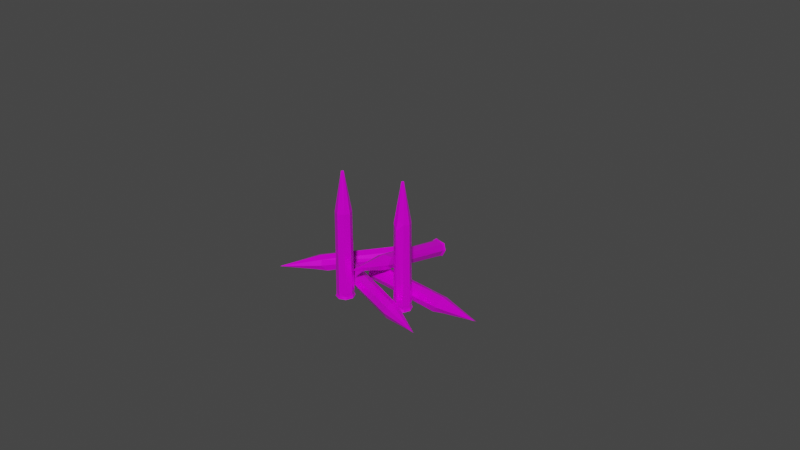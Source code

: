 # Source: Ammo.308.blend  (saved by Blender 3.0.42; exported with 4.5.12 LTS)
import bpy
from mathutils import Matrix  # noqa: F401  (used for matrix-valued properties, if any)

bpy.ops.wm.read_factory_settings(use_empty=True)
scene = bpy.context.scene
scene.name = 'Scene'

# ---- collections
col_collection = bpy.data.collections.new('Collection'); scene.collection.children.link(col_collection)

# ---- images (referenced by path relative to the original .blend; pixels are not part of the script)
import os
ASSET_DIR = os.environ.get("B2B_ASSET_DIR", "")  # directory of the original .blend (textures are referenced by path, not embedded)
HERE = os.path.dirname(os.path.abspath(__file__))  # packed textures are extracted next to this script under _unpacked/

def load_image(name, relpath, width, height, colorspace="sRGB"):
    """Load a texture the original file referenced (path relative to the .blend, or extracted next to this script)."""
    p = next((c for c in (os.path.join(HERE, relpath), os.path.join(ASSET_DIR, relpath)) if relpath and os.path.exists(c)), "")
    if p:
        img = bpy.data.images.load(p, check_existing=True)
        img.name = name
    else:  # same state as the original file: an image datablock whose file is absent (Cycles renders it pink)
        img = bpy.data.images.new(name, width, height)
        img.source = "FILE"
        img.filepath = "//" + (relpath or name)
    img.colorspace_settings.name = colorspace
    return img
img_t_pallet_png = load_image('T_Pallet.png', 'T_Pallet.png', 1024, 1024, 'sRGB')

# ---- materials (node trees are filled in below, after node groups)
mat_material = bpy.data.materials.new('Material')
mat_material.alpha_threshold = 0.0
mat_material.use_transparent_shadow = False
mat_material.line_color = (0.0, 0.0, 0.0, 1.0)

# ---- material node trees
mat_material.use_nodes = True; mat_material.node_tree.nodes.clear()
_N = mat_material.node_tree.nodes; _L = mat_material.node_tree.links
n0 = _N.new('ShaderNodeOutputMaterial'); n0.name = 'Material Output'; n0.location = (300, 300)
n1 = _N.new('ShaderNodeTexImage'); n1.name = 'Image Texture'; n1.location = (-290, 127)
n1.image = img_t_pallet_png
n2 = _N.new('ShaderNodeTexCoord'); n2.name = 'Texture Coordinate'; n2.location = (-608, 171)
n3 = _N.new('ShaderNodeBsdfPrincipled'); n3.name = 'Principled BSDF'; n3.location = (10, 300)
n3.distribution = 'GGX'
n3.subsurface_method = 'RANDOM_WALK_SKIN'
n3.inputs[1].default_value = 0.2759
n3.inputs[2].default_value = 0.2448
n3.inputs[3].default_value = 1.45
n3.inputs[13].default_value = 0.4207
n3.inputs[27].default_value = (0.0, 0.0, 0.0, 1.0)
n3.inputs[28].default_value = 1.0
_L.new(n3.outputs[0], n0.inputs[0])
_L.new(n2.outputs[2], n1.inputs[0])
_L.new(n2.outputs[1], n3.inputs[5])
_L.new(n1.outputs[1], n3.inputs[4])
_L.new(n1.outputs[0], n3.inputs[0])
n0.is_active_output = True

# ---- world
world_world = bpy.data.worlds.new('World'); scene.world = world_world
world_world.use_nodes = True; world_world.node_tree.nodes.clear()
_N = world_world.node_tree.nodes; _L = world_world.node_tree.links
n0 = _N.new('ShaderNodeOutputWorld'); n0.name = 'World Output'; n0.location = (300, 300)
n1 = _N.new('ShaderNodeBackground'); n1.name = 'Background'; n1.location = (10, 300)
n1.inputs[0].default_value = (0.05088, 0.05088, 0.05088, 1.0)
_L.new(n1.outputs[0], n0.inputs[0])
n0.is_active_output = True
world_world.color = (0.05088, 0.05088, 0.05088)
world_world.use_sun_shadow = False
world_world.sun_shadow_jitter_overblur = 0.0

# ---- meshes
me_cylinder_004 = bpy.data.meshes.new('Cylinder.004')
me_cylinder_004.from_pydata([(-0.002904, 0.008856, 0.003119), (0.02274, 0.005518, 0.00131), (-0.00316, 0.006087, 0.0004067), (0.02076, 0.001894, 0.001031), (-0.003394, 0.00355, 0.003119), (-0.003327, 0.004279, 0.004886), (0.02242, 0.002127, 0.004928), (-0.002975, 0.008079, 0.005003), (0.02281, 0.006295, 0.003044), (0.0229, 0.003793, 0.0007106), (0.02237, 0.001345, 0.00318), (0.02276, 0.005615, 0.004834), (0.0352, 0.002992, 0.002922), (0.03513, 0.002324, 0.003316), (0.02407, 0.002185, 0.00159), (0.02257, 0.003892, 0.005601), (-0.004453, 0.003648, 0.002886), (-0.002975, 0.008079, 0.001235), (-0.003327, 0.004279, 0.001352), (-0.00316, 0.006087, 0.005831), (-0.003958, 0.009002, 0.003235), (-0.00403, 0.008225, 0.001352), (-0.004186, 0.006533, 0.0004549), (-0.004366, 0.004589, 0.001071), (-0.004392, 0.004309, 0.004954), (-0.004218, 0.006185, 0.005735), (-0.004049, 0.008013, 0.005167), (-0.004742, 0.008448, 0.001031), (-0.004934, 0.006368, 0.0001655), (-0.005126, 0.004289, 0.001031), (-0.005206, 0.003427, 0.003119), (-0.005126, 0.004289, 0.005207), (-0.004934, 0.006368, 0.006072), (-0.004678, 0.009138, 0.004271), (-0.005562, -0.00373, 0.002092), (-0.003759, -0.004688, 0.02792), (-0.002898, -0.006394, 0.002092), (-0.00386, -0.008203, 0.02793), (-0.005562, -0.009058, 0.002092), (-0.007446, -0.008278, 0.002092), (-0.007371, -0.008097, 0.02793), (-0.007446, -0.00451, 0.002092), (-0.005487, -0.003911, 0.02793), (-0.003076, -0.006455, 0.02795), (-0.005637, -0.008877, 0.02793), (-0.007278, -0.004593, 0.02795), (-0.00531, -0.006142, 0.04058), (-0.005844, -0.006675, 0.04056), (-0.008044, -0.006326, 0.02792), (-0.00533, -0.009058, 0.001029), (-0.003679, -0.00451, 0.002092), (-0.003679, -0.008278, 0.002092), (-0.008226, -0.006394, 0.002092), (-0.005795, -0.00373, 0.001029), (-0.003843, -0.004346, 0.001029), (-0.002898, -0.006161, 0.001029), (-0.003514, -0.008113, 0.001029), (-0.007281, -0.008443, 0.001029), (-0.008226, -0.006627, 0.001029), (-0.007611, -0.004675, 0.001029), (-0.005562, -0.003441, 0.0002991), (-0.003474, -0.004306, 0.0002991), (-0.002609, -0.006394, 0.0002991), (-0.003474, -0.008482, 0.0002991), (-0.005562, -0.009348, 0.0002991), (-0.007651, -0.008482, 0.0002991), (-0.008305, -0.004976, 0.0002991), (-0.009068, 0.004217, 0.003235), (0.01443, -0.006577, 0.00131), (-0.01006, 0.001818, 0.0005031), (0.01311, -0.009823, 0.001403), (-0.01114, -0.0007969, 0.003002), (-0.01082, -3.112e-05, 0.005003), (0.01314, -0.009743, 0.00492), (-0.009429, 0.003344, 0.005051), (0.01473, -0.005856, 0.003044), (0.01374, -0.00821, 0.0006369), (0.01282, -0.01044, 0.003187), (0.01448, -0.006493, 0.004834), (0.02557, -0.01275, 0.002867), (0.02535, -0.01323, 0.0034), (0.01379, -0.008083, 0.005601), (-0.01207, -0.0002574, 0.003119), (-0.009384, 0.003451, 0.001235), (-0.01076, 0.0001211, 0.001071), (-0.0101, 0.00171, 0.005783), (-0.01007, 0.004578, 0.003119), (-0.01037, 0.003857, 0.001235), (-0.01109, 0.002116, 0.0004549), (-0.01185, 0.0002671, 0.001283), (-0.01185, 0.0002671, 0.004954), (-0.01113, 0.002008, 0.005735), (-0.01039, 0.003812, 0.005119), (-0.0107, 0.004965, 0.001967), (-0.01176, 0.002394, 0.0001655), (-0.01256, 0.0004639, 0.001031), (-0.01289, -0.0003356, 0.003119), (-0.01256, 0.0004639, 0.005207), (-0.01176, 0.002394, 0.006072), (-0.01096, 0.004324, 0.005207), (0.0007473, 0.02866, 0.006346), (0.002836, 0.00494, 0.0112), (0.003411, 0.02806, 0.003749), (0.002443, 0.002169, 0.007933), (0.0006309, 0.02746, 0.001106), (-0.001068, 0.02766, 0.00198), (-0.001341, 0.004006, 0.007127), (-0.00102, 0.02849, 0.005632), (0.0006787, 0.003446, 0.01194), (0.00323, 0.002863, 0.009455), (0.0008159, 0.002336, 0.007106), (-0.001054, 0.003246, 0.0112), (0.0008953, -0.009355, 0.0127), (0.0006005, -0.009529, 0.01201), (-0.0007547, 0.0006748, 0.008493), (0.002269, 0.001482, 0.01139), (-0.001661, 0.002569, 0.009599), (0.0008637, 0.02851, 0.0009619), (0.002631, 0.02848, 0.005585), (0.002631, 0.02764, 0.001913), (-0.002013, 0.02806, 0.003749), (0.0009802, 0.02969, 0.006108), (0.002679, 0.02949, 0.005234), (0.003363, 0.02912, 0.003625), (0.002747, 0.02869, 0.001722), (-0.001088, 0.02865, 0.001562), (-0.001868, 0.02907, 0.003398), (-0.001205, 0.02954, 0.005414), (0.002836, 0.03028, 0.005384), (0.003701, 0.02981, 0.003348), (0.002836, 0.02934, 0.001313), (-0.0006709, 0.0292, 0.0006755), (-0.002206, 0.02981, 0.003348), (-0.000405, 0.03043, 0.00606), (0.0118, 0.001617, 0.002092), (0.01372, 0.0006112, 0.02792), (0.01458, -0.001095, 0.002092), (0.01362, -0.002802, 0.02828), (0.0118, -0.003711, 0.002092), (0.01191, -0.004049, 0.02629), (0.01003, -0.002979, 0.002092), (0.01011, -0.002811, 0.02795), (0.009982, 0.000672, 0.002092), (0.01199, 0.001388, 0.02793), (0.0144, -0.00115, 0.02793), (0.01191, -0.003227, 0.02953), (0.01021, 0.0007135, 0.02793), (0.01211, -0.0008276, 0.04059), (0.01168, -0.0014, 0.04056), (0.009431, -0.00102, 0.02793), (0.01215, -0.003759, 0.001029), (0.0138, 0.0007884, 0.002092), (0.01375, -0.003095, 0.002092), (0.00925, -0.001095, 0.002092), (0.0118, 0.00152, 0.001029), (0.01363, 0.0009531, 0.001029), (0.01458, -0.0008625, 0.001029), (0.01396, -0.002814, 0.001029), (0.01019, -0.003144, 0.001029), (0.00925, -0.001328, 0.001029), (0.009913, 0.0007402, 0.001029), (0.01191, 0.001858, 0.0002991), (0.014, 0.000993, 0.0002991), (0.01487, -0.001095, 0.0002991), (0.014, -0.003184, 0.0002991), (0.01191, -0.004049, 0.0002991), (0.009825, -0.003184, 0.0002991), (0.009171, 0.0003229, 0.0002991), (-0.003258, 0.0186, 0.003119), (-0.01873, -3.013e-05, 0.001031), (-0.005246, 0.02016, 0.0004549), (-0.02279, 0.001077, 0.0014), (-0.007564, 0.02198, 0.003002), (-0.00695, 0.02149, 0.004886), (-0.02274, 0.001018, 0.00492), (-0.004039, 0.01921, 0.005051), (-0.0197, -0.001794, 0.003119), (-0.02142, 2.464e-05, 0.0006369), (-0.02334, 0.001503, 0.003173), (-0.01997, -0.00114, 0.004838), (-0.02892, -0.01018, 0.003316), (-0.02944, -0.009765, 0.002922), (-0.02129, -0.002304, 0.001584), (-0.02132, -6.003e-05, 0.005601), (-0.006831, 0.02275, 0.003235), (-0.004001, 0.01918, 0.001303), (-0.006782, 0.02136, 0.001071), (-0.005521, 0.02037, 0.005831), (-0.002715, 0.01952, 0.003235), (-0.0032, 0.0199, 0.001283), (-0.004773, 0.02114, 0.0004549), (-0.006347, 0.02237, 0.001283), (-0.006255, 0.0223, 0.005003), (-0.004773, 0.02114, 0.005783), (-0.003291, 0.01997, 0.005003), (-0.002166, 0.02002, 0.001701), (-0.004323, 0.02171, 0.0001655), (-0.006512, 0.02343, 0.001967), (-0.005439, 0.02259, 0.005861), (-0.00268, 0.02042, 0.005207)], [], [(8, 17, 0), (1, 2, 17), (2, 3, 18), (3, 4, 18), (10, 5, 4), (6, 19, 5), (15, 7, 19), (11, 0, 7), (10, 13, 6), (9, 14, 3), (14, 12, 13), (8, 12, 1), (11, 12, 8), (6, 13, 15), (1, 12, 9), (11, 13, 12), (20, 27, 33), (20, 33, 26), (25, 31, 24), (16, 29, 23), (22, 27, 21), (26, 32, 25), (24, 30, 16), (23, 28, 22), (2, 21, 17), (5, 16, 4), (0, 26, 7), (17, 20, 0), (18, 22, 2), (5, 25, 24), (4, 23, 18), (7, 25, 19), (29, 33, 27), (42, 50, 34), (35, 36, 50), (43, 51, 36), (37, 38, 51), (44, 39, 38), (40, 52, 39), (48, 41, 52), (45, 34, 41), (44, 47, 40), (43, 46, 37), (42, 46, 35), (45, 46, 42), (40, 47, 48), (37, 47, 44), (45, 47, 46), (54, 60, 53), (53, 66, 59), (58, 65, 57), (49, 63, 56), (55, 61, 54), (59, 66, 58), (57, 64, 49), (56, 62, 55), (36, 54, 50), (39, 49, 38), (34, 59, 41), (50, 53, 34), (51, 55, 36), (52, 57, 39), (38, 56, 51), (41, 58, 52), (60, 61, 62), (60, 63, 64), (60, 64, 65), (75, 83, 67), (68, 69, 83), (76, 84, 69), (70, 71, 84), (77, 72, 71), (73, 85, 72), (81, 74, 85), (78, 67, 74), (75, 79, 68), (78, 79, 75), (73, 80, 81), (70, 80, 77), (68, 79, 76), (78, 80, 79), (93, 95, 97), (86, 99, 92), (90, 98, 97), (89, 96, 95), (87, 94, 93), (92, 98, 91), (90, 96, 82), (89, 94, 88), (69, 87, 83), (72, 82, 71), (74, 86, 92), (83, 86, 67), (69, 89, 88), (85, 90, 72), (84, 82, 89), (74, 91, 85), (95, 96, 97), (97, 98, 99), (100, 101, 118), (101, 102, 118), (109, 119, 102), (119, 110, 104), (104, 106, 105), (106, 120, 105), (120, 111, 107), (107, 108, 100), (106, 110, 114), (108, 115, 101), (109, 113, 103), (111, 112, 108), (114, 113, 116), (103, 113, 110), (115, 112, 109), (111, 113, 112), (121, 128, 133), (126, 131, 125), (117, 130, 124), (122, 129, 128), (127, 132, 126), (125, 131, 117), (124, 129, 123), (102, 122, 118), (105, 117, 104), (107, 121, 127), (100, 122, 121), (119, 123, 102), (105, 126, 125), (119, 117, 124), (107, 126, 120), (131, 129, 130), (143, 151, 134), (135, 136, 151), (144, 152, 136), (152, 139, 138), (139, 140, 138), (141, 153, 140), (149, 142, 153), (146, 134, 142), (137, 145, 139), (143, 147, 135), (146, 147, 143), (141, 148, 149), (137, 148, 145), (149, 147, 146), (155, 161, 154), (154, 167, 160), (159, 166, 158), (150, 164, 157), (156, 162, 155), (160, 167, 159), (158, 165, 150), (157, 163, 156), (136, 155, 151), (140, 150, 138), (142, 154, 160), (151, 154, 134), (152, 156, 136), (153, 158, 140), (138, 157, 152), (142, 159, 153), (167, 161, 162), (167, 162, 163), (168, 169, 185), (169, 170, 185), (177, 186, 170), (171, 172, 186), (178, 173, 172), (174, 187, 173), (183, 175, 187), (179, 168, 175), (176, 182, 169), (176, 180, 182), (174, 180, 183), (182, 181, 177), (189, 195, 188), (188, 199, 194), (193, 198, 192), (190, 195, 189), (193, 199, 198), (184, 198, 197), (191, 196, 190), (185, 190, 189), (173, 184, 172), (175, 188, 194), (185, 188, 168), (170, 191, 190), (173, 193, 192), (186, 184, 191), (175, 193, 187), (8, 1, 17), (1, 9, 2), (2, 9, 3), (3, 10, 4), (10, 6, 5), (6, 15, 19), (15, 11, 7), (11, 8, 0), (10, 3, 14), (14, 9, 12), (10, 14, 13), (11, 15, 13), (20, 21, 27), (25, 32, 31), (16, 30, 29), (22, 28, 27), (26, 33, 32), (24, 31, 30), (23, 29, 28), (2, 22, 21), (5, 24, 16), (0, 20, 26), (17, 21, 20), (18, 23, 22), (5, 19, 25), (4, 16, 23), (7, 26, 25), (29, 27, 28), (29, 30, 31), (29, 31, 32), (29, 32, 33), (42, 35, 50), (35, 43, 36), (43, 37, 51), (37, 44, 38), (44, 40, 39), (40, 48, 52), (48, 45, 41), (45, 42, 34), (37, 46, 47), (43, 35, 46), (45, 48, 47), (54, 61, 60), (53, 60, 66), (58, 66, 65), (49, 64, 63), (55, 62, 61), (57, 65, 64), (56, 63, 62), (36, 55, 54), (39, 57, 49), (34, 53, 59), (50, 54, 53), (51, 56, 55), (52, 58, 57), (38, 49, 56), (41, 59, 58), (60, 62, 63), (60, 65, 66), (75, 68, 83), (68, 76, 69), (76, 70, 84), (70, 77, 71), (77, 73, 72), (73, 81, 85), (81, 78, 74), (78, 75, 67), (73, 77, 80), (70, 76, 79), (70, 79, 80), (78, 81, 80), (86, 87, 93), (86, 93, 99), (90, 91, 98), (89, 82, 96), (87, 88, 94), (92, 99, 98), (90, 97, 96), (89, 95, 94), (69, 88, 87), (72, 90, 82), (74, 67, 86), (83, 87, 86), (69, 84, 89), (85, 91, 90), (84, 71, 82), (74, 92, 91), (93, 94, 95), (93, 97, 99), (100, 108, 101), (101, 109, 102), (109, 103, 119), (119, 103, 110), (104, 110, 106), (106, 116, 120), (106, 114, 116), (120, 116, 111), (107, 111, 108), (114, 110, 113), (101, 115, 109), (109, 112, 113), (115, 108, 112), (111, 116, 113), (121, 122, 128), (127, 121, 133), (126, 132, 131), (117, 131, 130), (122, 123, 129), (127, 133, 132), (124, 130, 129), (102, 123, 122), (105, 125, 117), (107, 100, 121), (100, 118, 122), (119, 124, 123), (105, 120, 126), (119, 104, 117), (107, 127, 126), (131, 133, 128), (131, 128, 129), (131, 132, 133), (143, 135, 151), (135, 144, 136), (144, 137, 152), (152, 137, 139), (139, 141, 140), (141, 149, 153), (149, 146, 142), (146, 143, 134), (141, 145, 148), (141, 139, 145), (137, 144, 147), (137, 147, 148), (144, 135, 147), (149, 148, 147), (155, 162, 161), (154, 161, 167), (159, 167, 166), (150, 165, 164), (156, 163, 162), (158, 166, 165), (157, 164, 163), (136, 156, 155), (140, 158, 150), (142, 134, 154), (151, 155, 154), (152, 157, 156), (153, 159, 158), (138, 150, 157), (142, 160, 159), (167, 163, 164), (167, 164, 165), (167, 165, 166), (168, 176, 169), (169, 177, 170), (177, 171, 186), (171, 178, 172), (178, 174, 173), (174, 183, 187), (183, 179, 175), (179, 176, 168), (174, 178, 181), (169, 182, 177), (171, 177, 181), (176, 179, 180), (174, 181, 180), (178, 171, 181), (182, 180, 181), (179, 183, 180), (198, 195, 196), (196, 197, 198), (188, 195, 199), (191, 184, 197), (190, 196, 195), (193, 194, 199), (184, 192, 198), (191, 197, 196), (185, 170, 190), (173, 192, 184), (175, 168, 188), (185, 189, 188), (170, 186, 191), (173, 187, 193), (186, 172, 184), (175, 194, 193), (195, 198, 199)])
_uv = me_cylinder_004.uv_layers.new(name='UVMap')
_uv.uv.foreach_set('vector', [0.7784, 0.7081, 0.7778, 0.7081, 0.7779, 0.7081, 0.7782, 0.7077, 0.7778, 0.7081, 0.7778, 0.7081, 0.7778, 0.7081, 0.7782, 0.7077, 0.7778, 0.7081, 0.7784, 0.7077, 0.7778, 0.708, 0.7778, 0.7081, 0.7785, 0.7077, 0.7778, 0.708, 0.7778, 0.708, 0.7783, 0.7077, 0.7778, 0.708, 0.7778, 0.708, 0.7784, 0.7077, 0.7779, 0.708, 0.7778, 0.708, 0.7784, 0.7077, 0.7779, 0.7081, 0.7779, 0.708, 0.861, 0.6095, 0.8613, 0.6095, 0.8613, 0.6093, 0.7782, 0.7077, 0.7782, 0.7077, 0.7782, 0.7077, 0.861, 0.6095, 0.8613, 0.6095, 0.8613, 0.6095, 0.8611, 0.6095, 0.8613, 0.6095, 0.8613, 0.6095, 0.8614, 0.6093, 0.8613, 0.6095, 0.8611, 0.6095, 0.8613, 0.6093, 0.8613, 0.6095, 0.8614, 0.6093, 0.8613, 0.6095, 0.8613, 0.6095, 0.8613, 0.6095, 0.8614, 0.6093, 0.8613, 0.6095, 0.8613, 0.6095, 0.7779, 0.7082, 0.7783, 0.708, 0.7783, 0.708, 0.7779, 0.7082, 0.7783, 0.708, 0.7779, 0.7082, 0.7779, 0.7081, 0.7783, 0.7082, 0.7779, 0.7081, 0.7779, 0.7082, 0.7781, 0.7081, 0.7779, 0.7082, 0.7779, 0.7082, 0.7778, 0.7082, 0.7779, 0.7082, 0.7779, 0.7082, 0.7783, 0.7082, 0.7779, 0.7081, 0.7779, 0.7081, 0.7778, 0.7082, 0.7779, 0.7082, 0.7779, 0.7082, 0.7778, 0.7082, 0.7779, 0.7082, 0.7778, 0.7081, 0.7779, 0.7082, 0.7778, 0.7081, 0.7778, 0.708, 0.7779, 0.7082, 0.7778, 0.708, 0.7779, 0.7081, 0.7779, 0.7082, 0.7779, 0.708, 0.7778, 0.7081, 0.7779, 0.7082, 0.7779, 0.7081, 0.7778, 0.7081, 0.7779, 0.7082, 0.7778, 0.7081, 0.7778, 0.708, 0.7779, 0.7081, 0.7779, 0.7081, 0.7778, 0.708, 0.7779, 0.7082, 0.7778, 0.7081, 0.7779, 0.708, 0.7779, 0.7081, 0.7778, 0.708, 0.7781, 0.7081, 0.7783, 0.708, 0.7782, 0.7081, 0.7786, 0.7077, 0.7779, 0.7081, 0.7779, 0.7081, 0.7778, 0.7077, 0.7778, 0.7081, 0.7779, 0.7081, 0.7778, 0.7077, 0.7778, 0.7081, 0.7778, 0.7081, 0.778, 0.7079, 0.7778, 0.7081, 0.7778, 0.7081, 0.778, 0.7079, 0.7778, 0.7081, 0.7778, 0.7081, 0.7779, 0.7079, 0.7778, 0.7081, 0.7778, 0.7081, 0.7779, 0.7079, 0.7778, 0.7081, 0.7778, 0.7081, 0.7779, 0.7079, 0.7779, 0.7081, 0.7778, 0.7081, 0.8615, 0.6095, 0.8614, 0.6094, 0.8614, 0.6093, 0.8612, 0.6091, 0.8613, 0.6095, 0.8615, 0.6095, 0.8611, 0.6095, 0.8613, 0.6095, 0.8612, 0.6091, 0.8614, 0.6093, 0.8613, 0.6095, 0.8611, 0.6095, 0.8614, 0.6093, 0.8614, 0.6094, 0.8614, 0.6093, 0.8615, 0.6095, 0.8614, 0.6094, 0.8615, 0.6095, 0.8614, 0.6093, 0.8614, 0.6094, 0.8613, 0.6095, 0.7779, 0.7081, 0.7782, 0.7081, 0.7779, 0.7081, 0.7779, 0.7081, 0.778, 0.7082, 0.7779, 0.7081, 0.7779, 0.7081, 0.778, 0.7082, 0.7779, 0.7081, 0.7779, 0.7081, 0.7783, 0.7081, 0.7779, 0.7081, 0.7779, 0.7081, 0.7783, 0.708, 0.7779, 0.7081, 0.7779, 0.7081, 0.778, 0.7082, 0.7779, 0.7081, 0.7779, 0.7081, 0.7783, 0.7081, 0.7779, 0.7081, 0.7779, 0.7081, 0.7783, 0.7081, 0.7779, 0.7081, 0.7778, 0.7081, 0.7779, 0.7081, 0.7779, 0.7081, 0.7778, 0.7081, 0.7779, 0.7081, 0.7778, 0.7081, 0.7779, 0.7081, 0.7779, 0.7081, 0.7778, 0.7081, 0.7779, 0.7081, 0.7779, 0.7081, 0.7779, 0.7081, 0.7778, 0.7081, 0.7779, 0.7081, 0.7778, 0.7081, 0.7778, 0.7081, 0.7779, 0.7081, 0.7778, 0.7081, 0.7778, 0.7081, 0.7779, 0.7081, 0.7778, 0.7081, 0.7778, 0.7081, 0.7779, 0.7081, 0.7778, 0.7081, 0.7782, 0.7081, 0.7782, 0.7081, 0.7782, 0.7081, 0.7782, 0.7081, 0.7782, 0.7081, 0.7782, 0.7081, 0.7782, 0.7081, 0.7782, 0.7081, 0.7782, 0.7081, 0.778, 0.708, 0.7782, 0.7082, 0.7782, 0.7082, 0.7781, 0.7077, 0.7782, 0.7083, 0.7782, 0.7082, 0.7781, 0.7077, 0.7781, 0.7083, 0.7782, 0.7083, 0.7785, 0.7081, 0.7781, 0.7082, 0.7781, 0.7083, 0.7785, 0.7081, 0.7781, 0.7082, 0.7781, 0.7082, 0.7784, 0.7077, 0.7781, 0.7082, 0.7781, 0.7082, 0.7784, 0.7077, 0.7782, 0.7082, 0.7781, 0.7082, 0.7784, 0.7077, 0.7782, 0.7082, 0.7782, 0.7082, 0.8614, 0.6095, 0.8614, 0.6096, 0.8612, 0.6095, 0.8613, 0.6091, 0.8614, 0.6096, 0.8614, 0.6095, 0.8613, 0.6091, 0.8611, 0.6094, 0.8613, 0.6091, 0.861, 0.6097, 0.8611, 0.6094, 0.861, 0.6097, 0.8612, 0.6095, 0.8614, 0.6096, 0.8612, 0.6095, 0.8613, 0.6091, 0.8611, 0.6094, 0.8614, 0.6096, 0.9882, 0.6145, 0.9876, 0.6144, 0.988, 0.614, 0.7778, 0.7082, 0.778, 0.7081, 0.7778, 0.7082, 0.7778, 0.7082, 0.7783, 0.7081, 0.7782, 0.7082, 0.7778, 0.7082, 0.7778, 0.7081, 0.7782, 0.7083, 0.7778, 0.7083, 0.7778, 0.7082, 0.7782, 0.7082, 0.7778, 0.7082, 0.7783, 0.7081, 0.7778, 0.7082, 0.7778, 0.7082, 0.7778, 0.7081, 0.7778, 0.7082, 0.7778, 0.7082, 0.7778, 0.7082, 0.7778, 0.7083, 0.7782, 0.7083, 0.7778, 0.7083, 0.7782, 0.7082, 0.7781, 0.7082, 0.7778, 0.7082, 0.7781, 0.7082, 0.7782, 0.7082, 0.7778, 0.7082, 0.7778, 0.7082, 0.7782, 0.7082, 0.7778, 0.7082, 0.7782, 0.7082, 0.7782, 0.7083, 0.7778, 0.7082, 0.7778, 0.7083, 0.7781, 0.7082, 0.7778, 0.7082, 0.7781, 0.7082, 0.7781, 0.7083, 0.7778, 0.7082, 0.7778, 0.7082, 0.7782, 0.7082, 0.7778, 0.7082, 0.7781, 0.7082, 0.7782, 0.7083, 0.7782, 0.7082, 0.7782, 0.7082, 0.7782, 0.7082, 0.7782, 0.7082, 0.7782, 0.7082, 0.7782, 0.7081, 0.7783, 0.7077, 0.7782, 0.7081, 0.7783, 0.7077, 0.7782, 0.7082, 0.7782, 0.7081, 0.7783, 0.7077, 0.7782, 0.7082, 0.7782, 0.7082, 0.7782, 0.7082, 0.7785, 0.7079, 0.7782, 0.7082, 0.7782, 0.7082, 0.7785, 0.7079, 0.7782, 0.7082, 0.7783, 0.7077, 0.7782, 0.7082, 0.7782, 0.7082, 0.7782, 0.7082, 0.7783, 0.7077, 0.7782, 0.7082, 0.7782, 0.7082, 0.7782, 0.7077, 0.7782, 0.7081, 0.7785, 0.7079, 0.7785, 0.7079, 0.7785, 0.7079, 0.7782, 0.7077, 0.7782, 0.7077, 0.7783, 0.7077, 0.8614, 0.6093, 0.8613, 0.6095, 0.861, 0.6091, 0.861, 0.6091, 0.8613, 0.6095, 0.8611, 0.6095, 0.8611, 0.6091, 0.8613, 0.6095, 0.8611, 0.6091, 0.861, 0.6091, 0.8613, 0.6095, 0.861, 0.6091, 0.8614, 0.6093, 0.8613, 0.6095, 0.8614, 0.6093, 0.861, 0.6091, 0.8613, 0.6095, 0.8613, 0.6095, 0.7779, 0.7081, 0.7783, 0.7081, 0.7783, 0.7081, 0.7779, 0.7081, 0.778, 0.7081, 0.7779, 0.708, 0.7779, 0.708, 0.7783, 0.7082, 0.7779, 0.708, 0.7779, 0.7081, 0.7781, 0.7082, 0.7781, 0.7082, 0.7779, 0.7081, 0.7781, 0.7082, 0.7779, 0.7081, 0.7779, 0.708, 0.778, 0.7081, 0.7779, 0.708, 0.7779, 0.708, 0.7781, 0.7082, 0.7779, 0.708, 0.7782, 0.7082, 0.7779, 0.7081, 0.7782, 0.7081, 0.7782, 0.7082, 0.7779, 0.708, 0.7782, 0.7082, 0.7782, 0.7082, 0.7779, 0.7081, 0.7779, 0.7081, 0.7782, 0.7081, 0.7779, 0.7081, 0.7779, 0.7081, 0.7782, 0.7082, 0.7779, 0.708, 0.7782, 0.7082, 0.7782, 0.7082, 0.7779, 0.7081, 0.7779, 0.708, 0.7782, 0.7082, 0.7779, 0.708, 0.7779, 0.708, 0.7782, 0.7082, 0.7779, 0.7081, 0.7782, 0.7082, 0.778, 0.7081, 0.7778, 0.7082, 0.7778, 0.7082, 0.7784, 0.7081, 0.7782, 0.7081, 0.7782, 0.7081, 0.7778, 0.7077, 0.7782, 0.7081, 0.7782, 0.7081, 0.7779, 0.7077, 0.7781, 0.7081, 0.7782, 0.7081, 0.7781, 0.7081, 0.778, 0.7079, 0.7781, 0.7081, 0.778, 0.7079, 0.7781, 0.7081, 0.7781, 0.7081, 0.7779, 0.7077, 0.7781, 0.7081, 0.7781, 0.7081, 0.778, 0.7077, 0.7782, 0.7081, 0.7781, 0.7081, 0.778, 0.7077, 0.7782, 0.7081, 0.7782, 0.7081, 0.7781, 0.7079, 0.778, 0.7079, 0.778, 0.7079, 0.8614, 0.6095, 0.8612, 0.6095, 0.8612, 0.6091, 0.8615, 0.6093, 0.8612, 0.6095, 0.8614, 0.6095, 0.8614, 0.6093, 0.8612, 0.6095, 0.8615, 0.6093, 0.8614, 0.6095, 0.8612, 0.6095, 0.8615, 0.6095, 0.8615, 0.6093, 0.8612, 0.6095, 0.8615, 0.6093, 0.7782, 0.7082, 0.7781, 0.7082, 0.7781, 0.7082, 0.7781, 0.7082, 0.7781, 0.7081, 0.7781, 0.7082, 0.7781, 0.7082, 0.778, 0.7082, 0.7781, 0.7081, 0.7782, 0.7081, 0.7783, 0.708, 0.7782, 0.7082, 0.7782, 0.7082, 0.7783, 0.7081, 0.7782, 0.7082, 0.7781, 0.7082, 0.7781, 0.7081, 0.7781, 0.7082, 0.7781, 0.7081, 0.7783, 0.7081, 0.7782, 0.7081, 0.7782, 0.7082, 0.7783, 0.7081, 0.7782, 0.7082, 0.7782, 0.7081, 0.7782, 0.7082, 0.7782, 0.7081, 0.7781, 0.7081, 0.7782, 0.7081, 0.7781, 0.7081, 0.7782, 0.7081, 0.7781, 0.7082, 0.7781, 0.7082, 0.7782, 0.7081, 0.7781, 0.7082, 0.7782, 0.7081, 0.7781, 0.7081, 0.7782, 0.7082, 0.7782, 0.7081, 0.7781, 0.7081, 0.7781, 0.7081, 0.7781, 0.7081, 0.7781, 0.7081, 0.7782, 0.7082, 0.7781, 0.7081, 0.7782, 0.7081, 0.7781, 0.7082, 0.7781, 0.7081, 0.7781, 0.7081, 0.7782, 0.7081, 0.7782, 0.708, 0.7781, 0.7081, 0.7782, 0.708, 0.7782, 0.708, 0.7781, 0.708, 0.7781, 0.708, 0.7781, 0.708, 0.7778, 0.7079, 0.7781, 0.708, 0.7781, 0.708, 0.7778, 0.7079, 0.7781, 0.708, 0.7781, 0.708, 0.778, 0.7081, 0.7781, 0.7081, 0.7781, 0.708, 0.778, 0.7081, 0.7781, 0.7081, 0.7781, 0.7081, 0.7781, 0.7079, 0.7781, 0.7081, 0.7781, 0.7081, 0.7781, 0.7079, 0.7781, 0.7081, 0.7781, 0.7081, 0.7781, 0.7079, 0.7781, 0.708, 0.7781, 0.7081, 0.7778, 0.7081, 0.7778, 0.7081, 0.7778, 0.7081, 0.8615, 0.6091, 0.8612, 0.6095, 0.8612, 0.6095, 0.8612, 0.6093, 0.8612, 0.6095, 0.8612, 0.6093, 0.8612, 0.6095, 0.8612, 0.6095, 0.8612, 0.6095, 0.7779, 0.7083, 0.7778, 0.7081, 0.7779, 0.7082, 0.7779, 0.7082, 0.778, 0.7081, 0.7779, 0.7082, 0.7779, 0.7082, 0.7778, 0.7081, 0.7779, 0.7082, 0.7779, 0.7083, 0.7778, 0.7081, 0.7779, 0.7083, 0.7779, 0.7082, 0.7778, 0.7082, 0.7778, 0.7081, 0.7779, 0.7082, 0.7778, 0.7081, 0.778, 0.708, 0.7779, 0.7082, 0.7778, 0.7081, 0.7779, 0.7083, 0.7781, 0.708, 0.7779, 0.7083, 0.7779, 0.7083, 0.7781, 0.7081, 0.7779, 0.7082, 0.7781, 0.7081, 0.7781, 0.7081, 0.7779, 0.7082, 0.7779, 0.7082, 0.7781, 0.708, 0.7779, 0.7082, 0.7781, 0.708, 0.7781, 0.708, 0.7779, 0.7082, 0.7779, 0.7083, 0.7781, 0.7081, 0.7779, 0.7082, 0.7779, 0.7082, 0.7781, 0.708, 0.7779, 0.7082, 0.7779, 0.7082, 0.7781, 0.7081, 0.7779, 0.7082, 0.7781, 0.7081, 0.7784, 0.7081, 0.7782, 0.7077, 0.7778, 0.7081, 0.7782, 0.7077, 0.7782, 0.7077, 0.7778, 0.7081, 0.7778, 0.7081, 0.7782, 0.7077, 0.7782, 0.7077, 0.7784, 0.7077, 0.7785, 0.7077, 0.7778, 0.708, 0.7785, 0.7077, 0.7783, 0.7077, 0.7778, 0.708, 0.7783, 0.7077, 0.7784, 0.7077, 0.7778, 0.708, 0.7784, 0.7077, 0.7784, 0.7077, 0.7779, 0.708, 0.7784, 0.7077, 0.7784, 0.7081, 0.7779, 0.7081, 0.7785, 0.7077, 0.7784, 0.7077, 0.7784, 0.7077, 0.861, 0.6095, 0.8613, 0.6095, 0.8613, 0.6095, 0.861, 0.6095, 0.861, 0.6095, 0.8613, 0.6095, 0.8614, 0.6093, 0.8614, 0.6093, 0.8613, 0.6095, 0.7779, 0.7082, 0.7779, 0.7082, 0.7783, 0.708, 0.7779, 0.7081, 0.7783, 0.7082, 0.7783, 0.7082, 0.7779, 0.7082, 0.7778, 0.7082, 0.7781, 0.7081, 0.7779, 0.7082, 0.7778, 0.7082, 0.7778, 0.7082, 0.7779, 0.7082, 0.7783, 0.708, 0.7783, 0.7082, 0.7779, 0.7081, 0.7778, 0.7082, 0.7778, 0.7082, 0.7779, 0.7082, 0.7781, 0.7081, 0.7778, 0.7082, 0.7778, 0.7081, 0.7779, 0.7082, 0.7779, 0.7082, 0.7778, 0.708, 0.7779, 0.7081, 0.7779, 0.7082, 0.7779, 0.7081, 0.7779, 0.7082, 0.7779, 0.7082, 0.7778, 0.7081, 0.7779, 0.7082, 0.7779, 0.7082, 0.7778, 0.7081, 0.7779, 0.7082, 0.7779, 0.7082, 0.7778, 0.708, 0.7778, 0.708, 0.7779, 0.7081, 0.7778, 0.708, 0.7779, 0.7082, 0.7779, 0.7082, 0.7779, 0.708, 0.7779, 0.7082, 0.7779, 0.7081, 0.7781, 0.7081, 0.7782, 0.7081, 0.7781, 0.7081, 0.7781, 0.7081, 0.7781, 0.708, 0.7781, 0.708, 0.7781, 0.7081, 0.7781, 0.708, 0.7782, 0.708, 0.7781, 0.7081, 0.7782, 0.708, 0.7783, 0.708, 0.7786, 0.7077, 0.7778, 0.7077, 0.7779, 0.7081, 0.7778, 0.7077, 0.7778, 0.7077, 0.7778, 0.7081, 0.7778, 0.7077, 0.778, 0.7079, 0.7778, 0.7081, 0.778, 0.7079, 0.778, 0.7079, 0.7778, 0.7081, 0.778, 0.7079, 0.7779, 0.7079, 0.7778, 0.7081, 0.7779, 0.7079, 0.7779, 0.7079, 0.7778, 0.7081, 0.7779, 0.7079, 0.7779, 0.7079, 0.7778, 0.7081, 0.7779, 0.7079, 0.7786, 0.7077, 0.7779, 0.7081, 0.8615, 0.6095, 0.8613, 0.6095, 0.8614, 0.6094, 0.8612, 0.6091, 0.8612, 0.6091, 0.8613, 0.6095, 0.8614, 0.6093, 0.8614, 0.6093, 0.8614, 0.6094, 0.7779, 0.7081, 0.7781, 0.7082, 0.7782, 0.7081, 0.7779, 0.7081, 0.7782, 0.7081, 0.778, 0.7082, 0.7779, 0.7081, 0.778, 0.7082, 0.778, 0.7082, 0.7779, 0.7081, 0.7783, 0.7081, 0.7783, 0.7081, 0.7779, 0.7081, 0.7783, 0.7081, 0.7783, 0.708, 0.7779, 0.7081, 0.7783, 0.7081, 0.7783, 0.7081, 0.7779, 0.7081, 0.7783, 0.7081, 0.7783, 0.7081, 0.7778, 0.7081, 0.7779, 0.7081, 0.7779, 0.7081, 0.7778, 0.7081, 0.7779, 0.7081, 0.7779, 0.7081, 0.7779, 0.7081, 0.7779, 0.7081, 0.7779, 0.7081, 0.7779, 0.7081, 0.7779, 0.7081, 0.7779, 0.7081, 0.7778, 0.7081, 0.7779, 0.7081, 0.7779, 0.7081, 0.7778, 0.7081, 0.7779, 0.7081, 0.7779, 0.7081, 0.7778, 0.7081, 0.7779, 0.7081, 0.7779, 0.7081, 0.7778, 0.7081, 0.7779, 0.7081, 0.7779, 0.7081, 0.7782, 0.7081, 0.7782, 0.7081, 0.7782, 0.7081, 0.7782, 0.7081, 0.7782, 0.7081, 0.778, 0.7082, 0.778, 0.708, 0.7781, 0.7077, 0.7782, 0.7082, 0.7781, 0.7077, 0.7781, 0.7077, 0.7782, 0.7083, 0.7781, 0.7077, 0.7785, 0.7081, 0.7781, 0.7083, 0.7785, 0.7081, 0.7785, 0.7081, 0.7781, 0.7082, 0.7785, 0.7081, 0.7784, 0.7077, 0.7781, 0.7082, 0.7784, 0.7077, 0.7784, 0.7077, 0.7781, 0.7082, 0.7784, 0.7077, 0.7784, 0.7077, 0.7782, 0.7082, 0.7784, 0.7077, 0.778, 0.708, 0.7782, 0.7082, 0.8613, 0.6091, 0.861, 0.6097, 0.8611, 0.6094, 0.861, 0.6097, 0.8612, 0.6095, 0.8614, 0.6096, 0.861, 0.6097, 0.8614, 0.6096, 0.8611, 0.6094, 0.8613, 0.6091, 0.8613, 0.6091, 0.8611, 0.6094, 0.7778, 0.7082, 0.7778, 0.7083, 0.7782, 0.7082, 0.7778, 0.7082, 0.7782, 0.7082, 0.778, 0.7081, 0.7778, 0.7082, 0.7778, 0.7082, 0.7783, 0.7081, 0.7778, 0.7082, 0.7778, 0.7082, 0.7778, 0.7081, 0.7778, 0.7083, 0.7778, 0.7083, 0.7778, 0.7082, 0.7778, 0.7082, 0.7783, 0.708, 0.7783, 0.7081, 0.7778, 0.7082, 0.7782, 0.7082, 0.7778, 0.7081, 0.7778, 0.7082, 0.7782, 0.7083, 0.7778, 0.7082, 0.7782, 0.7083, 0.7778, 0.7083, 0.7778, 0.7083, 0.7781, 0.7082, 0.7778, 0.7082, 0.7778, 0.7082, 0.7782, 0.7082, 0.7782, 0.7082, 0.7778, 0.7082, 0.7782, 0.7082, 0.7778, 0.7083, 0.7778, 0.7082, 0.7782, 0.7083, 0.7781, 0.7083, 0.7778, 0.7082, 0.7781, 0.7082, 0.7778, 0.7082, 0.7778, 0.7082, 0.7781, 0.7083, 0.7781, 0.7082, 0.7778, 0.7082, 0.7782, 0.7082, 0.7778, 0.7082, 0.7778, 0.7082, 0.7782, 0.7082, 0.7782, 0.7083, 0.7782, 0.7083, 0.7782, 0.7082, 0.7782, 0.7082, 0.7782, 0.7082, 0.7782, 0.7081, 0.7782, 0.7077, 0.7783, 0.7077, 0.7783, 0.7077, 0.7783, 0.7077, 0.7782, 0.7082, 0.7783, 0.7077, 0.7785, 0.7079, 0.7782, 0.7082, 0.7782, 0.7082, 0.7785, 0.7079, 0.7785, 0.7079, 0.7782, 0.7082, 0.7785, 0.7079, 0.7785, 0.7079, 0.7783, 0.7077, 0.7783, 0.7077, 0.7782, 0.7082, 0.7783, 0.7077, 0.7783, 0.7077, 0.7783, 0.7077, 0.7782, 0.7082, 0.7783, 0.7077, 0.7783, 0.7077, 0.7782, 0.7082, 0.7783, 0.7077, 0.7782, 0.7077, 0.8611, 0.6091, 0.861, 0.6091, 0.8613, 0.6095, 0.7783, 0.7077, 0.7783, 0.7077, 0.7783, 0.7077, 0.8614, 0.6093, 0.8613, 0.6095, 0.8613, 0.6095, 0.8614, 0.6093, 0.8611, 0.6095, 0.8613, 0.6095, 0.861, 0.6091, 0.8611, 0.6091, 0.8613, 0.6095, 0.7779, 0.7081, 0.7779, 0.7081, 0.7783, 0.7081, 0.7779, 0.7081, 0.7779, 0.7081, 0.7783, 0.7081, 0.7779, 0.7081, 0.7781, 0.7082, 0.778, 0.7081, 0.7779, 0.708, 0.778, 0.7081, 0.7783, 0.7082, 0.7779, 0.7081, 0.7779, 0.708, 0.7781, 0.7082, 0.7779, 0.7081, 0.7783, 0.7081, 0.7781, 0.7082, 0.7779, 0.708, 0.7781, 0.7082, 0.7781, 0.7082, 0.7782, 0.7082, 0.7779, 0.708, 0.7779, 0.7081, 0.7782, 0.7082, 0.7779, 0.708, 0.7779, 0.708, 0.7782, 0.7082, 0.7782, 0.7081, 0.7779, 0.7081, 0.7782, 0.7081, 0.7782, 0.7081, 0.7779, 0.7081, 0.7782, 0.7082, 0.7779, 0.708, 0.7779, 0.708, 0.7782, 0.7082, 0.7782, 0.7082, 0.7779, 0.7081, 0.7782, 0.7082, 0.7782, 0.7082, 0.7779, 0.708, 0.7782, 0.7082, 0.7779, 0.7081, 0.7779, 0.7081, 0.778, 0.7081, 0.7783, 0.7081, 0.7778, 0.7082, 0.778, 0.7081, 0.7778, 0.7082, 0.7778, 0.7082, 0.778, 0.7081, 0.7779, 0.7082, 0.7783, 0.7081, 0.7784, 0.7081, 0.7778, 0.7077, 0.7782, 0.7081, 0.7778, 0.7077, 0.7779, 0.7077, 0.7782, 0.7081, 0.7779, 0.7077, 0.7781, 0.7079, 0.7781, 0.7081, 0.7781, 0.7081, 0.7781, 0.7079, 0.778, 0.7079, 0.778, 0.7079, 0.7779, 0.7077, 0.7781, 0.7081, 0.7779, 0.7077, 0.778, 0.7077, 0.7781, 0.7081, 0.778, 0.7077, 0.778, 0.7077, 0.7782, 0.7081, 0.778, 0.7077, 0.7784, 0.7081, 0.7782, 0.7081, 0.8614, 0.6093, 0.8615, 0.6095, 0.8612, 0.6095, 0.7779, 0.7077, 0.778, 0.7079, 0.778, 0.7079, 0.8614, 0.6095, 0.8611, 0.6091, 0.8612, 0.6095, 0.8614, 0.6095, 0.8612, 0.6095, 0.8612, 0.6095, 0.8611, 0.6091, 0.8612, 0.6091, 0.8612, 0.6095, 0.8615, 0.6093, 0.8612, 0.6095, 0.8612, 0.6095, 0.7782, 0.7082, 0.7781, 0.7082, 0.7781, 0.7082, 0.7781, 0.7082, 0.7781, 0.7082, 0.7781, 0.7081, 0.7781, 0.7082, 0.7781, 0.7081, 0.778, 0.7082, 0.7782, 0.7081, 0.7783, 0.7081, 0.7783, 0.708, 0.7782, 0.7082, 0.7783, 0.7081, 0.7783, 0.7081, 0.7781, 0.7081, 0.7783, 0.7081, 0.7783, 0.7081, 0.7782, 0.7082, 0.7783, 0.7081, 0.7783, 0.7081, 0.7782, 0.7081, 0.7782, 0.7082, 0.7782, 0.7082, 0.7781, 0.7081, 0.7781, 0.7081, 0.7782, 0.7081, 0.7782, 0.7081, 0.7782, 0.7081, 0.7781, 0.7082, 0.7782, 0.7081, 0.7782, 0.7082, 0.7781, 0.7082, 0.7781, 0.7081, 0.7782, 0.7082, 0.7782, 0.7082, 0.7781, 0.7081, 0.7781, 0.7082, 0.7781, 0.7081, 0.7781, 0.7081, 0.7782, 0.7081, 0.7782, 0.7082, 0.7782, 0.7081, 0.7781, 0.7082, 0.7781, 0.7082, 0.7781, 0.7081, 0.7782, 0.708, 0.7782, 0.708, 0.7781, 0.7081, 0.7782, 0.708, 0.7782, 0.708, 0.7781, 0.7081, 0.7782, 0.708, 0.7782, 0.7081, 0.7781, 0.708, 0.7778, 0.7081, 0.7781, 0.708, 0.7778, 0.7079, 0.7778, 0.7079, 0.7781, 0.708, 0.7778, 0.7079, 0.778, 0.7081, 0.7781, 0.708, 0.778, 0.7081, 0.778, 0.7081, 0.7781, 0.7081, 0.778, 0.7081, 0.7781, 0.7079, 0.7781, 0.7081, 0.7781, 0.7079, 0.7781, 0.7079, 0.7781, 0.7081, 0.7781, 0.7079, 0.7781, 0.7079, 0.7781, 0.7081, 0.7781, 0.7079, 0.7778, 0.7081, 0.7781, 0.708, 0.8612, 0.6093, 0.8611, 0.6097, 0.8612, 0.6095, 0.7778, 0.7079, 0.7778, 0.7079, 0.7778, 0.7079, 0.861, 0.6097, 0.8612, 0.6095, 0.8612, 0.6095, 0.8615, 0.6091, 0.8613, 0.6093, 0.8612, 0.6095, 0.8612, 0.6093, 0.8612, 0.6095, 0.8612, 0.6095, 0.8611, 0.6097, 0.861, 0.6097, 0.8612, 0.6095, 0.8612, 0.6095, 0.8612, 0.6095, 0.8612, 0.6095, 0.8613, 0.6093, 0.8612, 0.6093, 0.8612, 0.6095, 0.9872, 0.6132, 0.9876, 0.6136, 0.9872, 0.6139, 0.9872, 0.6139, 0.9868, 0.6136, 0.9872, 0.6132, 0.7779, 0.7082, 0.7778, 0.7081, 0.778, 0.7081, 0.7779, 0.7082, 0.7779, 0.7082, 0.778, 0.708, 0.7779, 0.7083, 0.7778, 0.7081, 0.7778, 0.7081, 0.7779, 0.7082, 0.7779, 0.7082, 0.7778, 0.7082, 0.7779, 0.7082, 0.7779, 0.7082, 0.7778, 0.7081, 0.7779, 0.7082, 0.778, 0.708, 0.7778, 0.7081, 0.7781, 0.708, 0.7781, 0.708, 0.7779, 0.7083, 0.7781, 0.7081, 0.7779, 0.7082, 0.7779, 0.7082, 0.7781, 0.7081, 0.7781, 0.708, 0.7779, 0.7082, 0.7781, 0.708, 0.7779, 0.7083, 0.7779, 0.7082, 0.7781, 0.708, 0.7781, 0.708, 0.7779, 0.7082, 0.7781, 0.7081, 0.7781, 0.7081, 0.7779, 0.7082, 0.7781, 0.708, 0.7781, 0.7081, 0.7779, 0.7082, 0.7781, 0.7081, 0.7779, 0.7082, 0.7779, 0.7082, 0.7778, 0.7081, 0.7778, 0.7081, 0.7778, 0.708])
me_cylinder_004.materials.append(mat_material)
me_cylinder_004.use_remesh_fix_poles = True
me_cylinder_004.use_remesh_preserve_attributes = False
me_cylinder_004.update()

# ---- objects
ob_308 = bpy.data.objects.new('.308', me_cylinder_004)

# ---- transforms, parenting, visibility, modifiers, constraints
ob_308.location = (0.0, 0.0, 0.0)

# ---- collection membership
col_collection.objects.link(ob_308)

# ---- scene / render settings (as saved in the file)
scene.frame_start = 1; scene.frame_end = 250; scene.frame_set(1)
scene.render.engine = 'BLENDER_EEVEE_NEXT'
scene.cycles.sampling_pattern = 'TABULATED_SOBOL'
scene.cycles.use_light_tree = False
scene.view_settings.view_transform = 'Filmic'
bpy.context.view_layer.update()

# ---- added for rendering (the .blend has no active camera and no usable light): camera, sun
cam_auto = bpy.data.cameras.new('AutoCamera')
cam_auto.lens = 50.0
cam_auto.sensor_width = 36.0
cam_auto.clip_end = 1000.0
ob_auto_camera = bpy.data.objects.new('AutoCamera', cam_auto)
scene.collection.objects.link(ob_auto_camera)
ob_auto_camera.location = (0.187922, -0.213454, 0.168414)
ob_auto_camera.rotation_euler = (1.09748, -7.21219e-08, 0.694738)
scene.camera = ob_auto_camera
light_auto_sun = bpy.data.lights.new('AutoSun', 'SUN')
light_auto_sun.energy = 3.0
light_auto_sun.angle = 0.0523599
ob_auto_sun = bpy.data.objects.new('AutoSun', light_auto_sun)
scene.collection.objects.link(ob_auto_sun)
ob_auto_sun.rotation_euler = (0.872665, 0.174533, 0.523599)
bpy.context.view_layer.update()
